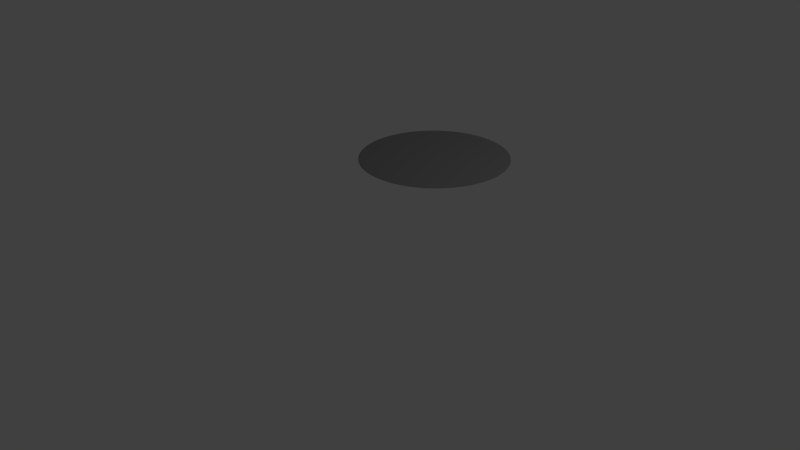 # Source: CMOS.blend  (saved by Blender 2.76.0; exported with 4.5.12 LTS)
import bpy
from mathutils import Matrix  # noqa: F401  (used for matrix-valued properties, if any)

bpy.ops.wm.read_factory_settings(use_empty=True)
scene = bpy.context.scene
scene.name = 'Scene'

# ---- collections
col_collection_1 = bpy.data.collections.new('Collection 1'); scene.collection.children.link(col_collection_1)

# ---- materials (node trees are filled in below, after node groups)
mat_steeel_material = bpy.data.materials.new('Steeel material')
mat_steeel_material.alpha_threshold = 0.0
mat_steeel_material.use_transparent_shadow = False
mat_steeel_material.preview_render_type = 'SHADERBALL'
mat_steeel_material.diffuse_color = (0.2, 0.2, 0.2, 1.0)
mat_steeel_material.roughness = 0.5
mat_steeel_material.specular_intensity = 1.0

# ---- material node trees

# ---- world
world_world = bpy.data.worlds.new('World'); scene.world = world_world
world_world.color = (0.05088, 0.05088, 0.05088)
world_world.use_sun_shadow = False
world_world.sun_shadow_jitter_overblur = 0.0
world_world.cycles.sampling_method = 'MANUAL'
world_world.cycles.sample_map_resolution = 256

# ---- cameras
cam_camera = bpy.data.cameras.new('Camera')
cam_camera.clip_end = 100.0
cam_camera.lens = 35.0
cam_camera.sensor_width = 32.0
cam_camera.sensor_height = 18.0
cam_camera.ortho_scale = 7.314
cam_camera.dof.focus_distance = 0.0
cam_camera.dof.aperture_fstop = 128.0

# ---- lights
light_lamp = bpy.data.lights.new('Lamp', 'POINT')
light_lamp.transmission_factor = 0.0
light_lamp.cutoff_distance = 30.0
light_lamp.energy = 100.0
light_lamp.shadow_buffer_clip_start = 1.001
light_lamp.shadow_soft_size = 0.1
light_lamp.shadow_maximum_resolution = 0.006
light_lamp.use_absolute_resolution = True
light_lamp.cycles.use_multiple_importance_sampling = False

# ---- meshes
me_sphere_003 = bpy.data.meshes.new('Sphere.003')
me_sphere_003.from_pydata([(-0.8042, 8.327e-09, 0.5), (-0.866, 0.0, -0.5), (-0.7888, 0.1569, 0.5), (-0.8494, 0.169, -0.5), (-0.743, 0.3078, 0.5), (-0.8001, 0.3314, -0.5), (-0.6687, 0.4468, 0.5), (-0.7201, 0.4811, -0.5), (-0.5687, 0.5687, 0.5), (-0.6124, 0.6124, -0.5), (-0.4468, 0.6687, 0.5), (-0.4811, 0.7201, -0.5), (-0.3078, 0.743, 0.5), (-0.3314, 0.8001, -0.5), (-0.1569, 0.7888, 0.5), (-0.169, 0.8494, -0.5), (8.991e-10, 0.8042, 0.5), (6.128e-08, 0.866, -0.5), (0.1569, 0.7888, 0.5), (0.169, 0.8494, -0.5), (0.3078, 0.743, 0.5), (0.3314, 0.8001, -0.5), (0.4468, 0.6687, 0.5), (0.4811, 0.7201, -0.5), (0.5687, 0.5687, 0.5), (0.6124, 0.6124, -0.5), (0.6687, 0.4468, 0.5), (0.7201, 0.4811, -0.5), (0.743, 0.3078, 0.5), (0.8001, 0.3314, -0.5), (0.7888, 0.1569, 0.5), (0.8494, 0.169, -0.5), (0.8042, 3.811e-08, 0.5), (0.866, -1.275e-08, -0.5), (0.7888, -0.1569, 0.5), (0.8494, -0.169, -0.5), (0.743, -0.3078, 0.5), (0.8001, -0.3314, -0.5), (-2.187e-06, 0.006423, -0.4963), (0.6687, -0.4468, 0.5), (0.7201, -0.4811, -0.5), (0.5687, -0.5687, 0.5), (0.6124, -0.6124, -0.5), (0.4468, -0.6687, 0.5), (0.4811, -0.7201, -0.5), (0.3078, -0.743, 0.5), (0.3314, -0.8001, -0.5), (0.1569, -0.7888, 0.5), (0.169, -0.843, -0.4999), (2.861e-08, -0.8042, 0.5), (-2.273e-06, -0.8596, -0.4999), (-0.1569, -0.7888, 0.5), (-0.169, -0.8494, -0.5), (-0.3078, -0.743, 0.5), (-0.3314, -0.8001, -0.5), (3.544e-08, -5.912e-08, 0.4992), (-0.4468, -0.6687, 0.5), (-0.4811, -0.7201, -0.5), (-0.5687, -0.5687, 0.5), (-0.6124, -0.6124, -0.5), (-0.6687, -0.4468, 0.5), (-0.7201, -0.4811, -0.5), (-0.743, -0.3078, 0.5), (-0.8001, -0.3314, -0.5), (-0.7888, -0.1569, 0.5), (-0.8494, -0.169, -0.5), (-0.866, 0.0, -2.98e-08), (-0.8494, 0.169, -2.98e-08), (-0.8001, 0.3314, -2.98e-08), (-0.7201, 0.4811, -2.98e-08), (-0.6124, 0.6124, -2.98e-08), (-0.4811, 0.7201, -2.98e-08), (-0.3314, 0.8001, -2.98e-08), (-0.169, 0.8494, -2.98e-08), (3.148e-08, 0.866, -2.98e-08), (0.169, 0.8494, -2.98e-08), (0.3314, 0.8001, -2.98e-08), (0.4811, 0.7201, -2.98e-08), (0.6124, 0.6124, -2.98e-08), (0.7201, 0.4811, -2.98e-08), (0.8001, 0.3314, -2.98e-08), (0.8494, 0.169, -2.98e-08), (0.866, 9.605e-09, -2.98e-08), (0.8494, -0.169, -2.98e-08), (0.8001, -0.3314, -2.98e-08), (0.7201, -0.4811, -2.98e-08), (0.6124, -0.6124, -2.98e-08), (0.4811, -0.7201, -2.98e-08), (0.3314, -0.8001, -2.98e-08), (0.169, -0.8494, -2.98e-08), (1.658e-08, -0.866, -2.98e-08), (-0.169, -0.8494, -2.98e-08), (-0.3314, -0.8001, -2.98e-08), (-0.4811, -0.7201, -2.98e-08), (-0.6124, -0.6124, -2.98e-08), (-0.7201, -0.4811, -2.98e-08), (-0.8001, -0.3314, -2.98e-08), (-0.8494, -0.169, -2.98e-08)], [], [(66, 0, 2, 67), (67, 2, 4, 68), (68, 4, 6, 69), (69, 6, 8, 70), (70, 8, 10, 71), (71, 10, 12, 72), (72, 12, 14, 73), (73, 14, 16, 74), (74, 16, 18, 75), (75, 18, 20, 76), (76, 20, 22, 77), (77, 22, 24, 78), (78, 24, 26, 79), (79, 26, 28, 80), (80, 28, 30, 81), (81, 30, 32, 82), (82, 32, 34, 83), (83, 34, 36, 84), (84, 36, 39, 85), (85, 39, 41, 86), (86, 41, 43, 87), (87, 43, 45, 88), (88, 45, 47, 89), (89, 47, 49, 90), (90, 49, 51, 91), (91, 51, 53, 92), (92, 53, 56, 93), (93, 56, 58, 94), (94, 58, 60, 95), (95, 60, 62, 96), (96, 62, 64, 97), (38, 1, 3), (0, 55, 2), (38, 3, 5), (2, 55, 4), (38, 5, 7), (4, 55, 6), (38, 7, 9), (6, 55, 8), (38, 9, 11), (8, 55, 10), (38, 11, 13), (10, 55, 12), (38, 13, 15), (12, 55, 14), (38, 15, 17), (14, 55, 16), (38, 17, 19), (16, 55, 18), (38, 19, 21), (18, 55, 20), (38, 21, 23), (20, 55, 22), (38, 23, 25), (22, 55, 24), (38, 25, 27), (24, 55, 26), (38, 27, 29), (26, 55, 28), (38, 29, 31), (28, 55, 30), (38, 31, 33), (30, 55, 32), (38, 33, 35), (32, 55, 34), (38, 35, 37), (34, 55, 36), (38, 37, 40), (36, 55, 39), (38, 40, 42), (39, 55, 41), (38, 42, 44), (41, 55, 43), (38, 44, 46), (43, 55, 45), (38, 46, 48), (45, 55, 47), (38, 48, 50), (47, 55, 49), (38, 50, 52), (49, 55, 51), (38, 52, 54), (51, 55, 53), (38, 54, 57), (53, 55, 56), (38, 57, 59), (56, 55, 58), (38, 59, 61), (58, 55, 60), (38, 61, 63), (60, 55, 62), (38, 63, 65), (62, 55, 64), (38, 65, 1), (97, 64, 0, 66), (64, 55, 0), (65, 97, 66, 1), (63, 96, 97, 65), (61, 95, 96, 63), (59, 94, 95, 61), (57, 93, 94, 59), (54, 92, 93, 57), (52, 91, 92, 54), (50, 90, 91, 52), (48, 89, 90, 50), (46, 88, 89, 48), (44, 87, 88, 46), (42, 86, 87, 44), (40, 85, 86, 42), (37, 84, 85, 40), (35, 83, 84, 37), (33, 82, 83, 35), (31, 81, 82, 33), (29, 80, 81, 31), (27, 79, 80, 29), (25, 78, 79, 27), (23, 77, 78, 25), (21, 76, 77, 23), (19, 75, 76, 21), (17, 74, 75, 19), (15, 73, 74, 17), (13, 72, 73, 15), (11, 71, 72, 13), (9, 70, 71, 11), (7, 69, 70, 9), (5, 68, 69, 7), (3, 67, 68, 5), (1, 66, 67, 3)])
me_sphere_003.polygons.foreach_set('use_smooth', [True] * 128)
me_sphere_003.materials.append(mat_steeel_material)
me_sphere_003.use_remesh_preserve_volume = False
me_sphere_003.use_remesh_preserve_attributes = False
me_sphere_003.use_mirror_vertex_groups = False
me_sphere_003.update()

# ---- objects
ob_sphere = bpy.data.objects.new('Sphere', me_sphere_003)
ob_lamp = bpy.data.objects.new('Lamp', light_lamp)
ob_camera = bpy.data.objects.new('Camera', cam_camera)

# ---- transforms, parenting, visibility, modifiers, constraints
ob_sphere.location = (1.056, 0.02396, 1.636)
ob_sphere.rotation_euler = (-0.001158, 0.003389, -0.0003541)
ob_sphere.scale = (1.0, 1.0, 0.009002)
ob_sphere.lineart.crease_threshold = 0.0
ob_sphere.material_slots[0].link = 'OBJECT'; ob_sphere.material_slots[0].material = mat_steeel_material
_m = ob_sphere.modifiers.new('Subsurf', 'SUBSURF')
_m.uv_smooth = 'PRESERVE_CORNERS'
_m.quality = 2
_m.show_only_control_edges = False
ob_lamp.location = (4.076, 1.005, 5.904)
ob_lamp.rotation_euler = (0.6503, 0.05522, 1.866)
ob_lamp.lock_rotations_4d = False
ob_lamp.empty_display_type = 'ARROWS'
ob_lamp.color = (0.0, 0.0, 0.0, 0.0)
ob_lamp.lineart.crease_threshold = 0.0
ob_camera.location = (7.481, -6.508, 5.344)
ob_camera.rotation_euler = (1.109, 0.01082, 0.8149)
ob_camera.lock_rotations_4d = False
ob_camera.empty_display_type = 'ARROWS'
ob_camera.color = (0.0, 0.0, 0.0, 0.0)
ob_camera.display_type = 'WIRE'
ob_camera.lineart.crease_threshold = 0.0

# ---- collection membership
col_collection_1.objects.link(ob_sphere)
col_collection_1.objects.link(ob_lamp)
col_collection_1.objects.link(ob_camera)

# ---- scene / render settings (as saved in the file)
scene.camera = ob_camera
scene.frame_start = 1; scene.frame_end = 250; scene.frame_set(49)
scene.render.engine = 'BLENDER_EEVEE_NEXT'
scene.render.resolution_percentage = 50
scene.render.dither_intensity = 0.0
scene.cycles.use_denoising = False
scene.cycles.samples = 10
scene.cycles.sampling_pattern = 'TABULATED_SOBOL'
scene.cycles.light_sampling_threshold = 0.0
scene.cycles.use_adaptive_sampling = False
scene.cycles.use_light_tree = False
scene.cycles.blur_glossy = 0.0
scene.cycles.pixel_filter_type = 'GAUSSIAN'
scene.cycles.sample_clamp_indirect = 0.0
scene.view_settings.view_transform = 'Standard'
bpy.context.view_layer.update()
